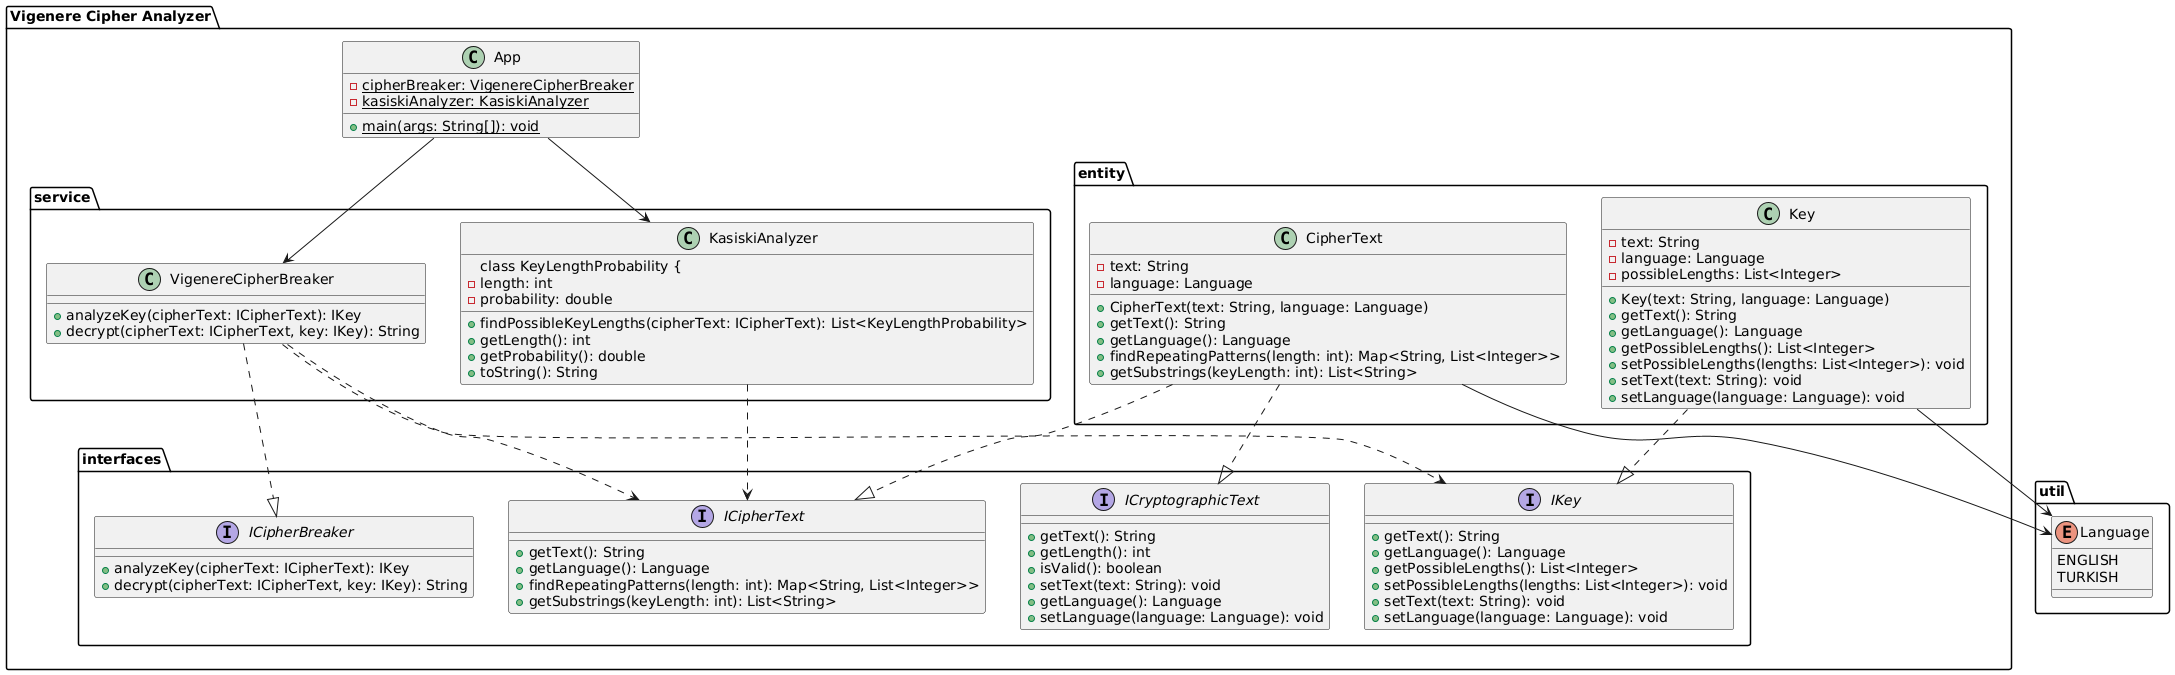

The diagram above was rendered by PlantUML. Its source (embedded in the PNG):
@startuml
package "Vigenere Cipher Analyzer" {
    
    class App {
        - {static} cipherBreaker: VigenereCipherBreaker
        - {static} kasiskiAnalyzer: KasiskiAnalyzer
        + {static} main(args: String[]): void
    }

    package entity {
        class CipherText {
            - text: String
            - language: Language
            + CipherText(text: String, language: Language)
            + getText(): String
            + getLanguage(): Language
            + findRepeatingPatterns(length: int): Map<String, List<Integer>>
            + getSubstrings(keyLength: int): List<String>
        }

        class Key {
            - text: String
            - language: Language
            - possibleLengths: List<Integer>
            + Key(text: String, language: Language)
            + getText(): String
            + getLanguage(): Language
            + getPossibleLengths(): List<Integer>
            + setPossibleLengths(lengths: List<Integer>): void
            + setText(text: String): void
            + setLanguage(language: Language): void
        }
    }

    package interfaces {
        interface ICipherText {
            + getText(): String
            + getLanguage(): Language
            + findRepeatingPatterns(length: int): Map<String, List<Integer>>
            + getSubstrings(keyLength: int): List<String>
        }

        interface IKey {
            + getText(): String
            + getLanguage(): Language
            + getPossibleLengths(): List<Integer>
            + setPossibleLengths(lengths: List<Integer>): void
            + setText(text: String): void
            + setLanguage(language: Language): void
        }

        interface ICipherBreaker {
            + analyzeKey(cipherText: ICipherText): IKey
            + decrypt(cipherText: ICipherText, key: IKey): String
        }

        interface ICryptographicText {
            + getText(): String
            + getLength(): int
            + isValid(): boolean
            + setText(text: String): void
            + getLanguage(): Language
            + setLanguage(language: Language): void
        }
    }

    package service {
        class VigenereCipherBreaker {
            + analyzeKey(cipherText: ICipherText): IKey
            + decrypt(cipherText: ICipherText, key: IKey): String
        }

        class KasiskiAnalyzer {
            + findPossibleKeyLengths(cipherText: ICipherText): List<KeyLengthProbability>
            
            class KeyLengthProbability {
                - length: int
                - probability: double
                + getLength(): int
                + getProbability(): double
                + toString(): String
            }
        }
    }

    package util {
        enum Language {
            ENGLISH
            TURKISH
        }
    }

    App --> VigenereCipherBreaker
    App --> KasiskiAnalyzer
    CipherText ..|> ICipherText
    CipherText ..|> ICryptographicText
    Key ..|> IKey
    VigenereCipherBreaker ..|> ICipherBreaker
    VigenereCipherBreaker ..> ICipherText
    VigenereCipherBreaker ..> IKey
    KasiskiAnalyzer ..> ICipherText
    CipherText --> Language
    Key --> Language
}
@enduml